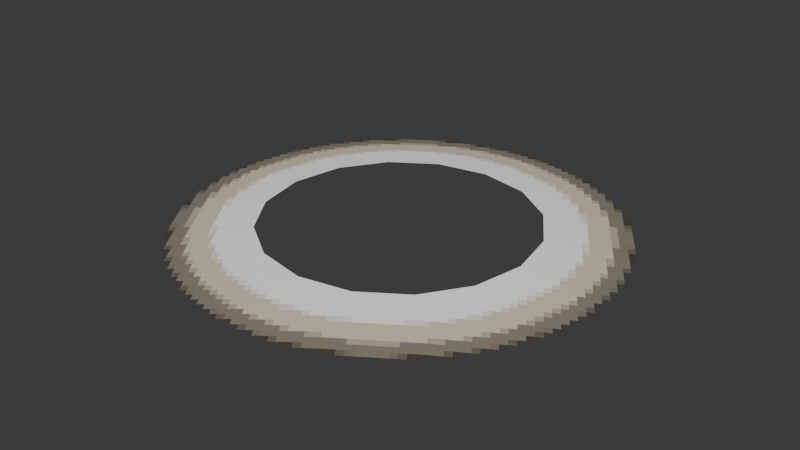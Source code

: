 # Source: psx_pickup_marker.blend  (saved by Blender 5.2.45; exported with 4.5.12 LTS)
import bpy
from mathutils import Matrix  # noqa: F401  (used for matrix-valued properties, if any)

bpy.ops.wm.read_factory_settings(use_empty=True)
scene = bpy.context.scene
scene.name = 'Scene'

# ---- images (referenced by path relative to the original .blend; pixels are not part of the script)
import os
ASSET_DIR = os.environ.get("B2B_ASSET_DIR", "")  # directory of the original .blend (textures are referenced by path, not embedded)
HERE = os.path.dirname(os.path.abspath(__file__))  # packed textures are extracted next to this script under _unpacked/

def load_image(name, relpath, width, height, colorspace="sRGB"):
    """Load a texture the original file referenced (path relative to the .blend, or extracted next to this script)."""
    p = next((c for c in (os.path.join(HERE, relpath), os.path.join(ASSET_DIR, relpath)) if relpath and os.path.exists(c)), "")
    if p:
        img = bpy.data.images.load(p, check_existing=True)
        img.name = name
    else:  # same state as the original file: an image datablock whose file is absent (Cycles renders it pink)
        img = bpy.data.images.new(name, width, height)
        img.source = "FILE"
        img.filepath = "//" + (relpath or name)
    img.colorspace_settings.name = colorspace
    return img
img_psx_pickup_marker_diffuse_png = load_image('psx_pickup_marker_diffuse.png', '_unpacked/psx_pickup_marker_diffuse.484f6960.png', 64, 64, 'sRGB')

# ---- materials (node trees are filled in below, after node groups)
mat_psx_pickup_marker_mat = bpy.data.materials.new('psx_pickup_marker_mat')

# ---- material node trees
mat_psx_pickup_marker_mat.use_nodes = True; mat_psx_pickup_marker_mat.node_tree.nodes.clear()
_N = mat_psx_pickup_marker_mat.node_tree.nodes; _L = mat_psx_pickup_marker_mat.node_tree.links
n0 = _N.new('ShaderNodeOutputMaterial'); n0.name = 'Material Output'; n0.location = (0, 0)
n1 = _N.new('ShaderNodeBsdfPrincipled'); n1.name = 'Principled BSDF'; n1.location = (0, 0)
n1.inputs[2].default_value = 1.0
n1.inputs[10].default_value = 0.005
n1.inputs[13].default_value = 0.0
n2 = _N.new('ShaderNodeTexImage'); n2.name = 'Image Texture'; n2.location = (0, 0)
n2.image = img_psx_pickup_marker_diffuse_png
n2.interpolation = 'Closest'
n3 = _N.new('ShaderNodeMath'); n3.name = 'Math'; n3.location = (0, 0)
n3.operation = 'ROUND'
_L.new(n2.outputs[0], n1.inputs[0])
_L.new(n1.outputs[0], n0.inputs[0])
_L.new(n2.outputs[1], n3.inputs[0])
_L.new(n3.outputs[0], n1.inputs[4])
n0.is_active_output = True

# ---- world
world_world = bpy.data.worlds.new('World'); scene.world = world_world
world_world.use_nodes = True; world_world.node_tree.nodes.clear()
_N = world_world.node_tree.nodes; _L = world_world.node_tree.links
n0 = _N.new('ShaderNodeOutputWorld'); n0.name = 'World Output'; n0.location = (200, 100)
n1 = _N.new('ShaderNodeBackground'); n1.name = 'Background'; n1.location = (-200, 100)
n1.inputs[0].default_value = (0.05088, 0.05088, 0.05088, 1.0)
_L.new(n1.outputs[0], n0.inputs[0])
n0.is_active_output = True
world_world.color = (0.035, 0.033, 0.03)
world_world.sun_shadow_jitter_overblur = 0.0

# ---- meshes
me_pickup_marker = bpy.data.meshes.new('pickup_marker')
me_pickup_marker.from_pydata([(0.15, 0.0, 0.01), (0.1386, 0.0574, 0.01), (0.1061, 0.1061, 0.01), (0.0574, 0.1386, 0.01), (9.185e-18, 0.15, 0.01), (-0.0574, 0.1386, 0.01), (-0.1061, 0.1061, 0.01), (-0.1386, 0.0574, 0.01), (-0.15, 1.837e-17, 0.01), (-0.1386, -0.0574, 0.01), (-0.1061, -0.1061, 0.01), (-0.0574, -0.1386, 0.01), (-2.755e-17, -0.15, 0.01), (0.0574, -0.1386, 0.01), (0.1061, -0.1061, 0.01), (0.1386, -0.0574, 0.01), (0.25, 0.0, 0.0), (0.231, 0.09567, 0.0), (0.1768, 0.1768, 0.0), (0.09567, 0.231, 0.0), (1.531e-17, 0.25, 0.0), (-0.09567, 0.231, 0.0), (-0.1768, 0.1768, 0.0), (-0.231, 0.09567, 0.0), (-0.25, 3.062e-17, 0.0), (-0.231, -0.09567, 0.0), (-0.1768, -0.1768, 0.0), (-0.09567, -0.231, 0.0), (-4.592e-17, -0.25, 0.0), (0.09567, -0.231, 0.0), (0.1768, -0.1768, 0.0), (0.231, -0.09567, 0.0)], [], [(0, 16, 17, 1), (1, 17, 18, 2), (2, 18, 19, 3), (3, 19, 20, 4), (4, 20, 21, 5), (5, 21, 22, 6), (6, 22, 23, 7), (7, 23, 24, 8), (8, 24, 25, 9), (9, 25, 26, 10), (10, 26, 27, 11), (11, 27, 28, 12), (12, 28, 29, 13), (13, 29, 30, 14), (14, 30, 31, 15), (15, 31, 16, 0)])
_uv = me_pickup_marker.uv_layers.new(name='UVMap')
_uv.uv.foreach_set('vector', [0.6693, 0.7533, 0.7821, 0.9222, 0.5991, 0.998, 0.5594, 0.7988, 0.5594, 0.7988, 0.5991, 0.998, 0.4009, 0.998, 0.4406, 0.7988, 0.4406, 0.7988, 0.4009, 0.998, 0.2179, 0.9222, 0.3307, 0.7533, 0.3307, 0.7533, 0.2179, 0.9222, 0.07781, 0.7821, 0.2467, 0.6693, 0.2467, 0.6693, 0.07781, 0.7821, 0.001992, 0.5991, 0.2012, 0.5594, 0.2012, 0.5594, 0.001992, 0.5991, 0.001992, 0.4009, 0.2012, 0.4406, 0.2012, 0.4406, 0.001992, 0.4009, 0.07781, 0.2179, 0.2467, 0.3307, 0.2467, 0.3307, 0.07781, 0.2179, 0.2179, 0.07781, 0.3307, 0.2467, 0.3307, 0.2467, 0.2179, 0.07781, 0.4009, 0.001992, 0.4406, 0.2012, 0.4406, 0.2012, 0.4009, 0.001992, 0.5991, 0.001992, 0.5594, 0.2012, 0.5594, 0.2012, 0.5991, 0.001992, 0.7821, 0.07781, 0.6693, 0.2467, 0.6693, 0.2467, 0.7821, 0.07781, 0.9222, 0.2179, 0.7533, 0.3307, 0.7533, 0.3307, 0.9222, 0.2179, 0.998, 0.4009, 0.7988, 0.4406, 0.7988, 0.4406, 0.998, 0.4009, 0.998, 0.5991, 0.7988, 0.5594, 0.7988, 0.5594, 0.998, 0.5991, 0.9222, 0.7821, 0.7533, 0.6693, 0.7533, 0.6693, 0.9222, 0.7821, 0.7821, 0.9222, 0.6693, 0.7533])
me_pickup_marker.materials.append(mat_psx_pickup_marker_mat)
me_pickup_marker.update()
me_ucx_pickup_marker_00 = bpy.data.meshes.new('UCX_pickup_marker_00')
me_ucx_pickup_marker_00.from_pydata([(0.1483, 0.0295, 0.01003), (0.1061, 0.1061, 0.01), (0.02949, 0.1482, 0.01004), (-0.0574, 0.1386, 0.01), (-0.1272, 0.08501, 0.01005), (-0.1483, -0.0295, 0.01003), (-0.08509, -0.1273, 0.01004), (0.0295, -0.1483, 0.01003), (0.1061, -0.1061, 0.01), (0.1386, -0.0574, 0.01), (0.25, 0.0, 0.0), (0.231, 0.09567, 0.0), (0.1768, 0.1768, 0.0), (0.09567, 0.231, 0.0), (1.531e-17, 0.25, 0.0), (-0.09567, 0.231, 0.0), (-0.1768, 0.1768, 0.0), (-0.231, 0.09567, 0.0), (-0.25, 3.062e-17, 0.0), (-0.231, -0.09567, 0.0), (-0.1768, -0.1768, 0.0), (-0.09567, -0.231, 0.0), (-4.592e-17, -0.25, 0.0), (0.09567, -0.231, 0.0), (0.1768, -0.1768, 0.0), (0.231, -0.09567, 0.0)], [], [(2, 13, 14), (13, 12, 11), (13, 11, 10), (13, 10, 25), (13, 25, 24), (13, 24, 23), (13, 23, 22), (13, 22, 21), (13, 21, 20), (13, 20, 19), (13, 19, 18), (13, 18, 17), (13, 17, 16), (13, 16, 15), (13, 15, 14), (15, 3, 14), (3, 2, 14), (3, 4, 5), (3, 5, 6), (3, 6, 7), (3, 7, 8), (3, 8, 9), (3, 9, 0), (3, 0, 1), (3, 1, 2), (1, 13, 2), (1, 12, 13), (16, 4, 15), (4, 3, 15), (0, 11, 1), (11, 12, 1), (17, 4, 16), (10, 11, 0), (18, 4, 17), (18, 5, 4), (9, 10, 0), (9, 25, 10), (19, 5, 18), (8, 25, 9), (8, 24, 25), (20, 6, 19), (6, 5, 19), (7, 23, 8), (23, 24, 8), (21, 6, 20), (22, 23, 7), (22, 6, 21), (22, 7, 6)])
me_ucx_pickup_marker_00.update()

# ---- objects
ob_pickup_marker = bpy.data.objects.new('pickup_marker', me_pickup_marker)
ob_ucx_pickup_marker_00 = bpy.data.objects.new('UCX_pickup_marker_00', me_ucx_pickup_marker_00)

# ---- transforms, parenting, visibility, modifiers, constraints
ob_pickup_marker.location = (0.0, 0.0, 0.0)
ob_ucx_pickup_marker_00.location = (0.0, 0.0, 0.0)
ob_ucx_pickup_marker_00.hide_render = True
ob_ucx_pickup_marker_00.display_type = 'WIRE'

# ---- collection membership
scene.collection.objects.link(ob_pickup_marker)
scene.collection.objects.link(ob_ucx_pickup_marker_00)

# ---- scene / render settings (as saved in the file)
scene.frame_start = 1; scene.frame_end = 250; scene.frame_set(1)
scene.render.engine = 'BLENDER_EEVEE_NEXT'
scene.render.image_settings.color_mode = 'RGB'
scene.render.bake_bias = 0.0
scene.render.bake_samples = 0
scene.render.compositor_device = 'GPU'
scene.cycles.samples = 16
scene.eevee.use_volume_custom_range = False
scene.eevee.fast_gi_thickness_near = 0.1
scene.eevee.fast_gi_thickness_far = 0.0
scene.eevee.shadow_ray_count = 2
scene.eevee.shadow_step_count = 12
scene.eevee.ray_tracing_options.screen_trace_thickness = 0.1
scene.eevee.use_raytracing = True
bpy.context.view_layer.update()

# ---- added for rendering (the .blend has no active camera and no usable light): camera, sun
cam_auto = bpy.data.cameras.new('AutoCamera')
cam_auto.lens = 50.0
cam_auto.sensor_width = 36.0
cam_auto.clip_end = 1000.0
ob_auto_camera = bpy.data.objects.new('AutoCamera', cam_auto)
scene.collection.objects.link(ob_auto_camera)
ob_auto_camera.location = (0.654298, -0.785158, 0.528438)
ob_auto_camera.rotation_euler = (1.09748, -7.21219e-08, 0.694738)
scene.camera = ob_auto_camera
light_auto_sun = bpy.data.lights.new('AutoSun', 'SUN')
light_auto_sun.energy = 3.0
light_auto_sun.angle = 0.0523599
ob_auto_sun = bpy.data.objects.new('AutoSun', light_auto_sun)
scene.collection.objects.link(ob_auto_sun)
ob_auto_sun.rotation_euler = (0.872665, 0.174533, 0.523599)
bpy.context.view_layer.update()
